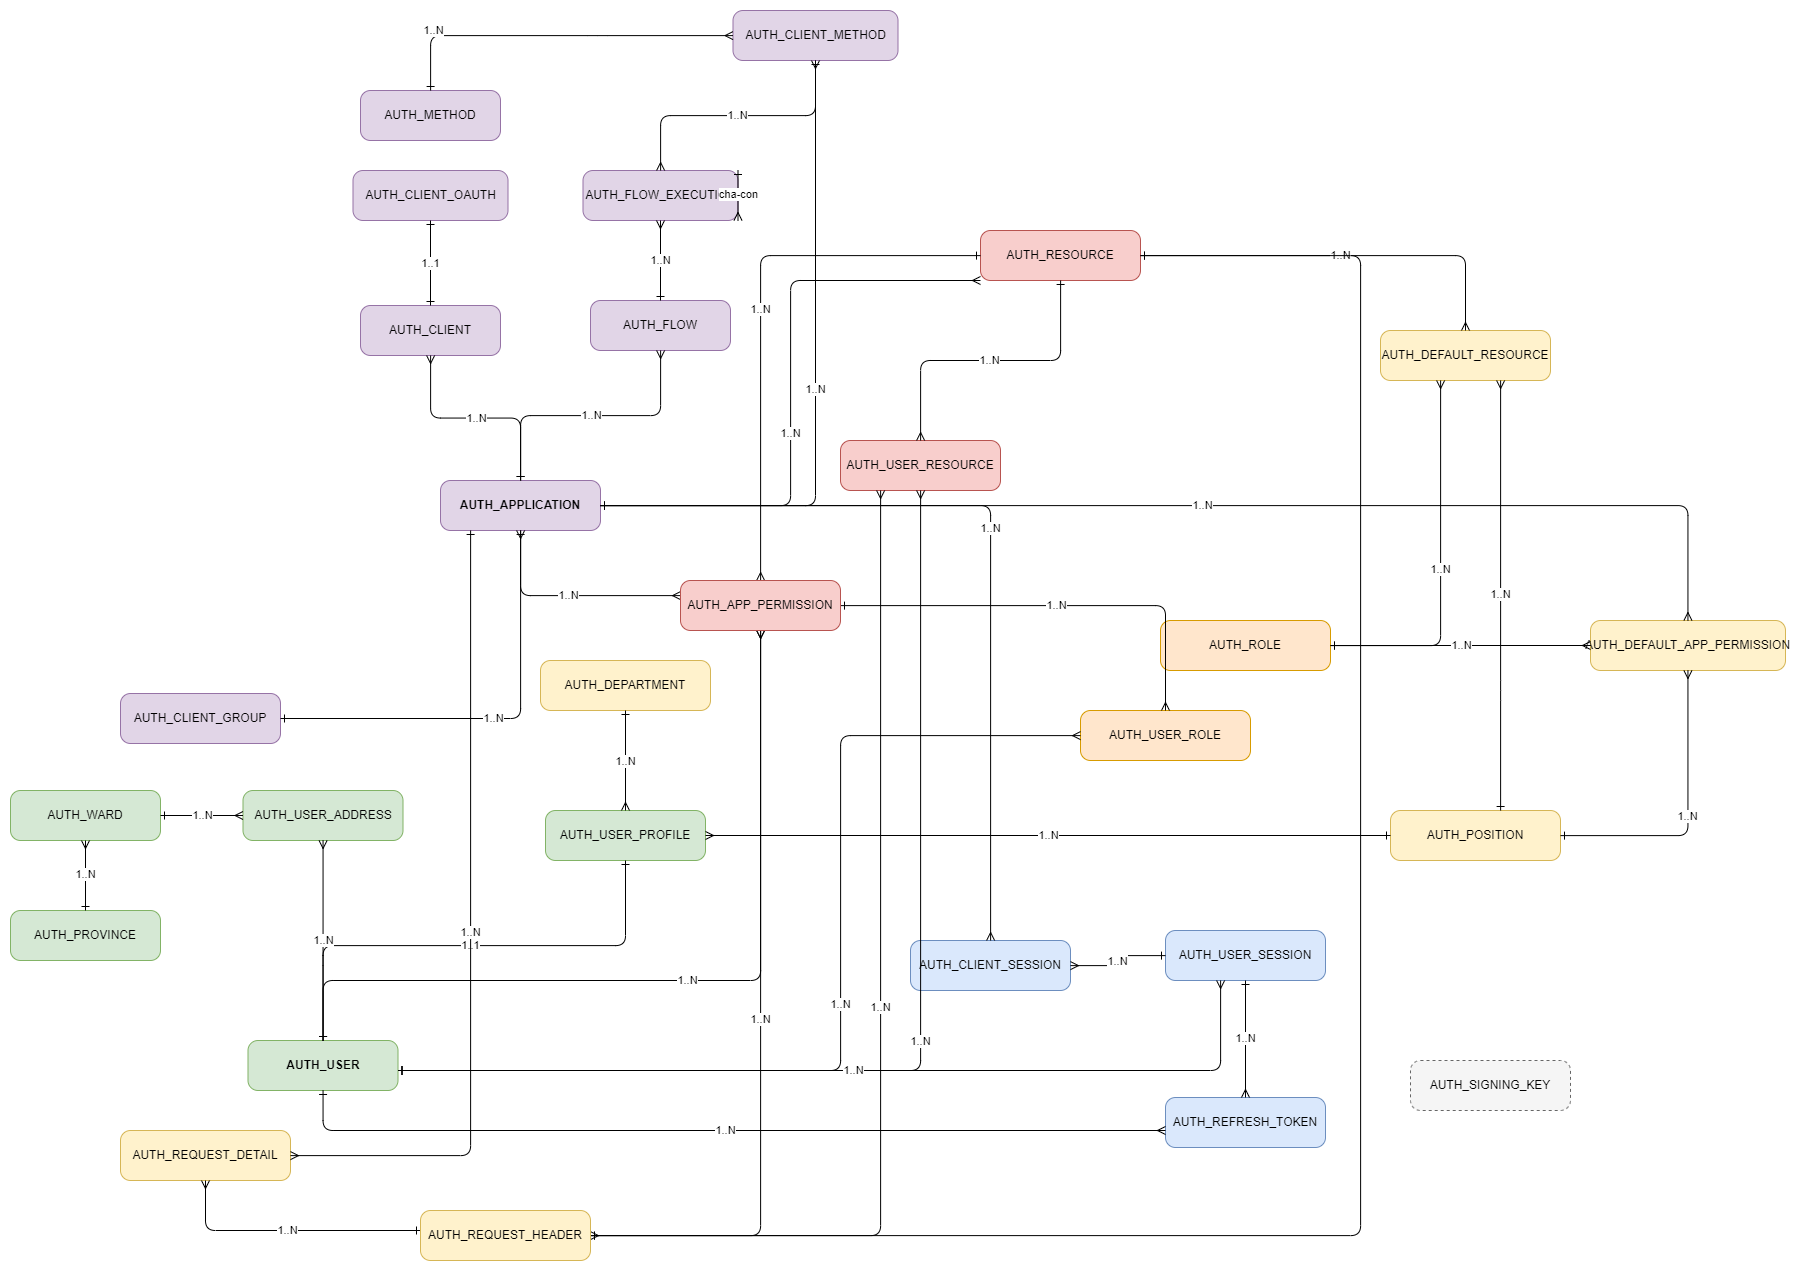

The diagram above was exported from draw.io. Its source (the exported page's mxGraphModel, read from the mxfile embedded in the PNG):
<mxGraphModel dx="2333" dy="3034" grid="1" gridSize="10" guides="1" tooltips="1" connect="1" arrows="1" fold="1" page="1" pageScale="1" pageWidth="1169" pageHeight="827" math="0" shadow="0">
  <root>
    <mxCell id="0" />
    <mxCell id="1" parent="0" />
    <mxCell id="e1" value="AUTH_DEPARTMENT" style="rounded=1;whiteSpace=wrap;html=1;arcSize=20;fillColor=#fff2cc;strokeColor=#d6b656;" parent="1" vertex="1">
      <mxGeometry x="560" y="-910" width="170" height="50" as="geometry" />
    </mxCell>
    <mxCell id="e2" value="AUTH_POSITION" style="rounded=1;whiteSpace=wrap;html=1;arcSize=20;fillColor=#fff2cc;strokeColor=#d6b656;" parent="1" vertex="1">
      <mxGeometry x="1410" y="-760" width="170" height="50" as="geometry" />
    </mxCell>
    <mxCell id="e3" value="AUTH_USER" style="rounded=1;whiteSpace=wrap;html=1;arcSize=20;fillColor=#d5e8d4;strokeColor=#82b366;fontStyle=1;" parent="1" vertex="1">
      <mxGeometry x="267.5" y="-530" width="150" height="50" as="geometry" />
    </mxCell>
    <mxCell id="e4" value="AUTH_USER_PROFILE" style="rounded=1;whiteSpace=wrap;html=1;arcSize=20;fillColor=#d5e8d4;strokeColor=#82b366;" parent="1" vertex="1">
      <mxGeometry x="565" y="-760" width="160" height="50" as="geometry" />
    </mxCell>
    <mxCell id="e5" value="AUTH_USER_ADDRESS" style="rounded=1;whiteSpace=wrap;html=1;arcSize=20;fillColor=#d5e8d4;strokeColor=#82b366;" parent="1" vertex="1">
      <mxGeometry x="262.5" y="-780" width="160" height="50" as="geometry" />
    </mxCell>
    <mxCell id="e6" value="AUTH_PROVINCE" style="rounded=1;whiteSpace=wrap;html=1;arcSize=20;fillColor=#d5e8d4;strokeColor=#82b366;" parent="1" vertex="1">
      <mxGeometry x="30" y="-660" width="150" height="50" as="geometry" />
    </mxCell>
    <mxCell id="e7" value="AUTH_WARD" style="rounded=1;whiteSpace=wrap;html=1;arcSize=20;fillColor=#d5e8d4;strokeColor=#82b366;" parent="1" vertex="1">
      <mxGeometry x="30" y="-780" width="150" height="50" as="geometry" />
    </mxCell>
    <mxCell id="e8" value="AUTH_ROLE" style="rounded=1;whiteSpace=wrap;html=1;arcSize=20;fillColor=#ffe6cc;strokeColor=#d79b00;" parent="1" vertex="1">
      <mxGeometry x="1180" y="-950" width="170" height="50" as="geometry" />
    </mxCell>
    <mxCell id="e9" value="AUTH_USER_ROLE" style="rounded=1;whiteSpace=wrap;html=1;arcSize=20;fillColor=#ffe6cc;strokeColor=#d79b00;" parent="1" vertex="1">
      <mxGeometry x="1100" y="-860" width="170" height="50" as="geometry" />
    </mxCell>
    <mxCell id="e10" value="AUTH_CLIENT_GROUP" style="rounded=1;whiteSpace=wrap;html=1;arcSize=20;fillColor=#e1d5e7;strokeColor=#9673a6;" parent="1" vertex="1">
      <mxGeometry x="140" y="-877" width="160" height="50" as="geometry" />
    </mxCell>
    <mxCell id="e11" value="AUTH_APPLICATION" style="rounded=1;whiteSpace=wrap;html=1;arcSize=20;fillColor=#e1d5e7;strokeColor=#9673a6;fontStyle=1;" parent="1" vertex="1">
      <mxGeometry x="460" y="-1090" width="160" height="50" as="geometry" />
    </mxCell>
    <mxCell id="e12" value="AUTH_CLIENT" style="rounded=1;whiteSpace=wrap;html=1;arcSize=20;fillColor=#e1d5e7;strokeColor=#9673a6;" parent="1" vertex="1">
      <mxGeometry x="380" y="-1265" width="140" height="50" as="geometry" />
    </mxCell>
    <mxCell id="e13" value="AUTH_CLIENT_OAUTH" style="rounded=1;whiteSpace=wrap;html=1;arcSize=20;fillColor=#e1d5e7;strokeColor=#9673a6;" parent="1" vertex="1">
      <mxGeometry x="372.5" y="-1400" width="155" height="50" as="geometry" />
    </mxCell>
    <mxCell id="e14" value="AUTH_METHOD" style="rounded=1;whiteSpace=wrap;html=1;arcSize=20;fillColor=#e1d5e7;strokeColor=#9673a6;" parent="1" vertex="1">
      <mxGeometry x="380" y="-1480" width="140" height="50" as="geometry" />
    </mxCell>
    <mxCell id="e15" value="AUTH_CLIENT_METHOD" style="rounded=1;whiteSpace=wrap;html=1;arcSize=20;fillColor=#e1d5e7;strokeColor=#9673a6;" parent="1" vertex="1">
      <mxGeometry x="752.5" y="-1560" width="165" height="50" as="geometry" />
    </mxCell>
    <mxCell id="e16" value="AUTH_FLOW" style="rounded=1;whiteSpace=wrap;html=1;arcSize=20;fillColor=#e1d5e7;strokeColor=#9673a6;" parent="1" vertex="1">
      <mxGeometry x="610" y="-1270" width="140" height="50" as="geometry" />
    </mxCell>
    <mxCell id="e17" value="AUTH_FLOW_EXECUTION" style="rounded=1;whiteSpace=wrap;html=1;arcSize=20;fillColor=#e1d5e7;strokeColor=#9673a6;" parent="1" vertex="1">
      <mxGeometry x="602.5" y="-1400" width="155" height="50" as="geometry" />
    </mxCell>
    <mxCell id="e25" value="AUTH_USER_SESSION" style="rounded=1;whiteSpace=wrap;html=1;arcSize=20;fillColor=#dae8fc;strokeColor=#6c8ebf;" parent="1" vertex="1">
      <mxGeometry x="1185" y="-640" width="160" height="50" as="geometry" />
    </mxCell>
    <mxCell id="e26" value="AUTH_CLIENT_SESSION" style="rounded=1;whiteSpace=wrap;html=1;arcSize=20;fillColor=#dae8fc;strokeColor=#6c8ebf;" parent="1" vertex="1">
      <mxGeometry x="930" y="-630" width="160" height="50" as="geometry" />
    </mxCell>
    <mxCell id="e27" value="AUTH_REFRESH_TOKEN" style="rounded=1;whiteSpace=wrap;html=1;arcSize=20;fillColor=#dae8fc;strokeColor=#6c8ebf;" parent="1" vertex="1">
      <mxGeometry x="1185" y="-473" width="160" height="50" as="geometry" />
    </mxCell>
    <mxCell id="e28" value="AUTH_SIGNING_KEY" style="rounded=1;whiteSpace=wrap;html=1;arcSize=20;fillColor=#f5f5f5;strokeColor=#666666;dashed=1;" parent="1" vertex="1">
      <mxGeometry x="1430" y="-510" width="160" height="50" as="geometry" />
    </mxCell>
    <mxCell id="e18" value="AUTH_RESOURCE" style="rounded=1;whiteSpace=wrap;html=1;arcSize=20;fillColor=#f8cecc;strokeColor=#b85450;" parent="1" vertex="1">
      <mxGeometry x="1000" y="-1340" width="160" height="50" as="geometry" />
    </mxCell>
    <mxCell id="e20" value="AUTH_USER_RESOURCE" style="rounded=1;whiteSpace=wrap;html=1;arcSize=20;fillColor=#f8cecc;strokeColor=#b85450;" parent="1" vertex="1">
      <mxGeometry x="860" y="-1130" width="160" height="50" as="geometry" />
    </mxCell>
    <mxCell id="e21" value="AUTH_DEFAULT_APP_PERMISSION" style="rounded=1;whiteSpace=wrap;html=1;arcSize=20;fillColor=#fff2cc;strokeColor=#d6b656;" parent="1" vertex="1">
      <mxGeometry x="1610" y="-950" width="195" height="50" as="geometry" />
    </mxCell>
    <mxCell id="e22" value="AUTH_DEFAULT_RESOURCE" style="rounded=1;whiteSpace=wrap;html=1;arcSize=20;fillColor=#fff2cc;strokeColor=#d6b656;" parent="1" vertex="1">
      <mxGeometry x="1400" y="-1240" width="170" height="50" as="geometry" />
    </mxCell>
    <mxCell id="e24" value="AUTH_REQUEST_DETAIL" style="rounded=1;whiteSpace=wrap;html=1;arcSize=20;fillColor=#fff2cc;strokeColor=#d6b656;" parent="1" vertex="1">
      <mxGeometry x="140" y="-440" width="170" height="50" as="geometry" />
    </mxCell>
    <mxCell id="r2" value="1..1" style="endArrow=ERone;startArrow=ERone;html=1;edgeStyle=orthogonalEdgeStyle;" parent="1" source="e3" target="e4" edge="1">
      <mxGeometry relative="1" as="geometry">
        <Array as="points">
          <mxPoint x="343" y="-625" />
        </Array>
      </mxGeometry>
    </mxCell>
    <mxCell id="r3" value="1..N" style="endArrow=ERmany;startArrow=ERone;html=1;edgeStyle=orthogonalEdgeStyle;" parent="1" source="e3" target="e5" edge="1">
      <mxGeometry relative="1" as="geometry">
        <Array as="points">
          <mxPoint x="343" y="-615" />
        </Array>
      </mxGeometry>
    </mxCell>
    <mxCell id="r4" value="1..N" style="endArrow=ERmany;startArrow=ERone;html=1;edgeStyle=orthogonalEdgeStyle;" parent="1" source="e6" target="e7" edge="1">
      <mxGeometry relative="1" as="geometry" />
    </mxCell>
    <mxCell id="r6" value="1..N" style="endArrow=ERmany;startArrow=ERone;html=1;edgeStyle=orthogonalEdgeStyle;" parent="1" source="e7" target="e5" edge="1">
      <mxGeometry relative="1" as="geometry" />
    </mxCell>
    <mxCell id="r7" value="1..N" style="endArrow=ERmany;startArrow=ERone;html=1;edgeStyle=orthogonalEdgeStyle;" parent="1" source="e19" target="e9" edge="1">
      <mxGeometry relative="1" as="geometry" />
    </mxCell>
    <mxCell id="r8" value="1..N" style="endArrow=ERmany;startArrow=ERone;html=1;edgeStyle=orthogonalEdgeStyle;" parent="1" source="e10" target="e11" edge="1">
      <mxGeometry relative="1" as="geometry" />
    </mxCell>
    <mxCell id="r9" value="1..N" style="endArrow=ERmany;startArrow=ERone;html=1;edgeStyle=orthogonalEdgeStyle;" parent="1" source="e11" target="e12" edge="1">
      <mxGeometry relative="1" as="geometry" />
    </mxCell>
    <mxCell id="r10" value="1..1" style="endArrow=ERone;startArrow=ERone;html=1;edgeStyle=orthogonalEdgeStyle;" parent="1" source="e12" target="e13" edge="1">
      <mxGeometry relative="1" as="geometry" />
    </mxCell>
    <mxCell id="r11" value="1..N" style="endArrow=ERmany;startArrow=ERone;html=1;edgeStyle=orthogonalEdgeStyle;" parent="1" source="e11" target="e15" edge="1">
      <mxGeometry relative="1" as="geometry" />
    </mxCell>
    <mxCell id="r12" value="1..N" style="endArrow=ERmany;startArrow=ERone;html=1;edgeStyle=orthogonalEdgeStyle;" parent="1" source="e14" target="e15" edge="1">
      <mxGeometry x="-0.6734" y="5" relative="1" as="geometry">
        <Array as="points">
          <mxPoint x="617.5" y="-1535" />
          <mxPoint x="617.5" y="-1535" />
        </Array>
        <mxPoint as="offset" />
      </mxGeometry>
    </mxCell>
    <mxCell id="r13" value="1..N" style="endArrow=ERmany;startArrow=ERone;html=1;edgeStyle=orthogonalEdgeStyle;" parent="1" source="e11" target="e16" edge="1">
      <mxGeometry relative="1" as="geometry" />
    </mxCell>
    <mxCell id="r14" value="1..N" style="endArrow=ERmany;startArrow=ERone;html=1;edgeStyle=orthogonalEdgeStyle;" parent="1" source="e16" target="e17" edge="1">
      <mxGeometry relative="1" as="geometry" />
    </mxCell>
    <mxCell id="r15" value="1..N" style="endArrow=ERmany;startArrow=ERone;html=1;edgeStyle=orthogonalEdgeStyle;" parent="1" source="e15" target="e17" edge="1">
      <mxGeometry relative="1" as="geometry" />
    </mxCell>
    <mxCell id="r16" value="cha-con" style="endArrow=ERmany;startArrow=ERone;html=1;exitX=1;exitY=0;exitDx=0;exitDy=0;entryX=1;entryY=1;entryDx=0;entryDy=0;" parent="1" source="e17" target="e17" edge="1">
      <mxGeometry relative="1" as="geometry" />
    </mxCell>
    <mxCell id="r17" value="1..N" style="endArrow=ERmany;startArrow=ERone;html=1;edgeStyle=orthogonalEdgeStyle;" parent="1" source="e18" target="e19" edge="1">
      <mxGeometry relative="1" as="geometry">
        <Array as="points">
          <mxPoint x="780" y="-1315" />
        </Array>
      </mxGeometry>
    </mxCell>
    <mxCell id="r18" value="1..N" style="endArrow=ERmany;startArrow=ERone;html=1;edgeStyle=orthogonalEdgeStyle;" parent="1" source="e18" target="e20" edge="1">
      <mxGeometry relative="1" as="geometry" />
    </mxCell>
    <mxCell id="r19" value="1..N" style="endArrow=ERmany;startArrow=ERone;html=1;edgeStyle=orthogonalEdgeStyle;" parent="1" source="e23" target="e24" edge="1">
      <mxGeometry relative="1" as="geometry">
        <Array as="points">
          <mxPoint x="225" y="-340" />
        </Array>
      </mxGeometry>
    </mxCell>
    <mxCell id="r20" value="1..N" style="endArrow=ERmany;startArrow=ERone;html=1;edgeStyle=orthogonalEdgeStyle;" parent="1" source="e25" target="e26" edge="1">
      <mxGeometry relative="1" as="geometry" />
    </mxCell>
    <mxCell id="r21" value="1..N" style="endArrow=ERmany;startArrow=ERone;html=1;edgeStyle=orthogonalEdgeStyle;" parent="1" source="e25" target="e27" edge="1">
      <mxGeometry relative="1" as="geometry" />
    </mxCell>
    <mxCell id="r22" value="1..N" style="endArrow=ERmany;startArrow=ERone;html=1;edgeStyle=orthogonalEdgeStyle;" parent="1" source="e3" target="e9" edge="1">
      <mxGeometry relative="1" as="geometry">
        <Array as="points">
          <mxPoint x="860" y="-500" />
          <mxPoint x="860" y="-835" />
        </Array>
      </mxGeometry>
    </mxCell>
    <mxCell id="r23" value="1..N" style="endArrow=ERmany;startArrow=ERone;html=1;edgeStyle=orthogonalEdgeStyle;" parent="1" source="e1" target="e4" edge="1">
      <mxGeometry relative="1" as="geometry" />
    </mxCell>
    <mxCell id="r24" value="1..N" style="endArrow=ERmany;startArrow=ERone;html=1;edgeStyle=orthogonalEdgeStyle;" parent="1" source="e2" target="e4" edge="1">
      <mxGeometry relative="1" as="geometry" />
    </mxCell>
    <mxCell id="r26" value="1..N" style="endArrow=ERmany;startArrow=ERone;html=1;edgeStyle=orthogonalEdgeStyle;" parent="1" source="e11" target="e18" edge="1">
      <mxGeometry x="-0.1345" relative="1" as="geometry">
        <Array as="points">
          <mxPoint x="810" y="-1065" />
          <mxPoint x="810" y="-1290" />
        </Array>
        <mxPoint as="offset" />
      </mxGeometry>
    </mxCell>
    <mxCell id="r27" value="1..N" style="endArrow=ERmany;startArrow=ERone;html=1;edgeStyle=orthogonalEdgeStyle;" parent="1" source="e3" target="e19" edge="1">
      <mxGeometry relative="1" as="geometry">
        <Array as="points">
          <mxPoint x="343" y="-590" />
          <mxPoint x="780" y="-590" />
        </Array>
      </mxGeometry>
    </mxCell>
    <mxCell id="r28" value="1..N" style="endArrow=ERmany;startArrow=ERone;html=1;edgeStyle=orthogonalEdgeStyle;" parent="1" source="e11" target="e19" edge="1">
      <mxGeometry relative="1" as="geometry">
        <Array as="points">
          <mxPoint x="540" y="-975" />
        </Array>
      </mxGeometry>
    </mxCell>
    <mxCell id="r29" value="1..N" style="endArrow=ERmany;startArrow=ERone;html=1;edgeStyle=orthogonalEdgeStyle;" parent="1" source="e3" target="e20" edge="1">
      <mxGeometry relative="1" as="geometry">
        <Array as="points">
          <mxPoint x="940" y="-500" />
        </Array>
      </mxGeometry>
    </mxCell>
    <mxCell id="r30" value="1..N" style="endArrow=ERmany;startArrow=ERone;html=1;edgeStyle=orthogonalEdgeStyle;" parent="1" source="e8" target="e21" edge="1">
      <mxGeometry relative="1" as="geometry" />
    </mxCell>
    <mxCell id="r31" value="1..N" style="endArrow=ERmany;startArrow=ERone;html=1;edgeStyle=orthogonalEdgeStyle;" parent="1" source="e2" target="e21" edge="1">
      <mxGeometry relative="1" as="geometry" />
    </mxCell>
    <mxCell id="r32" value="1..N" style="endArrow=ERmany;startArrow=ERone;html=1;edgeStyle=orthogonalEdgeStyle;" parent="1" source="e11" target="e21" edge="1">
      <mxGeometry relative="1" as="geometry" />
    </mxCell>
    <mxCell id="r33" value="1..N" style="endArrow=ERmany;startArrow=ERone;html=1;edgeStyle=orthogonalEdgeStyle;" parent="1" source="e8" target="e22" edge="1">
      <mxGeometry relative="1" as="geometry">
        <Array as="points">
          <mxPoint x="1460" y="-925" />
        </Array>
      </mxGeometry>
    </mxCell>
    <mxCell id="r34" value="1..N" style="endArrow=ERmany;startArrow=ERone;html=1;edgeStyle=orthogonalEdgeStyle;" parent="1" source="e2" target="e22" edge="1">
      <mxGeometry relative="1" as="geometry">
        <Array as="points">
          <mxPoint x="1520" y="-880" />
          <mxPoint x="1520" y="-880" />
        </Array>
      </mxGeometry>
    </mxCell>
    <mxCell id="r35" value="1..N" style="endArrow=ERmany;startArrow=ERone;html=1;edgeStyle=orthogonalEdgeStyle;" parent="1" source="e18" target="e22" edge="1">
      <mxGeometry relative="1" as="geometry" />
    </mxCell>
    <mxCell id="r36" value="1..N" style="endArrow=ERmany;startArrow=ERone;html=1;edgeStyle=orthogonalEdgeStyle;" parent="1" source="e11" target="e24" edge="1">
      <mxGeometry relative="1" as="geometry">
        <Array as="points">
          <mxPoint x="490" y="-415" />
        </Array>
      </mxGeometry>
    </mxCell>
    <mxCell id="r38" value="1..N" style="endArrow=ERmany;startArrow=ERone;html=1;edgeStyle=orthogonalEdgeStyle;" parent="1" source="e23" target="e19" edge="1">
      <mxGeometry relative="1" as="geometry" />
    </mxCell>
    <mxCell id="r39" value="1..N" style="endArrow=ERmany;startArrow=ERone;html=1;edgeStyle=orthogonalEdgeStyle;" parent="1" source="e23" target="e20" edge="1">
      <mxGeometry relative="1" as="geometry">
        <Array as="points">
          <mxPoint x="900" y="-335" />
        </Array>
      </mxGeometry>
    </mxCell>
    <mxCell id="r40" value="1..N" style="endArrow=ERmany;startArrow=ERone;html=1;edgeStyle=orthogonalEdgeStyle;" parent="1" source="e3" target="e25" edge="1">
      <mxGeometry relative="1" as="geometry">
        <Array as="points">
          <mxPoint x="1240" y="-500" />
          <mxPoint x="1240" y="-605" />
        </Array>
      </mxGeometry>
    </mxCell>
    <mxCell id="r41" value="1..N" style="endArrow=ERmany;startArrow=ERone;html=1;edgeStyle=orthogonalEdgeStyle;" parent="1" source="e11" target="e26" edge="1">
      <mxGeometry relative="1" as="geometry" />
    </mxCell>
    <mxCell id="r42" value="1..N" style="endArrow=ERmany;startArrow=ERone;html=1;edgeStyle=orthogonalEdgeStyle;" parent="1" source="e3" target="e27" edge="1">
      <mxGeometry relative="1" as="geometry">
        <Array as="points">
          <mxPoint x="343" y="-440" />
        </Array>
      </mxGeometry>
    </mxCell>
    <mxCell id="nU6mVNN3T0iKemq4mFN7-1" style="edgeStyle=orthogonalEdgeStyle;rounded=0;orthogonalLoop=1;jettySize=auto;html=1;exitX=0.5;exitY=1;exitDx=0;exitDy=0;" edge="1" parent="1" source="e6" target="e6">
      <mxGeometry relative="1" as="geometry" />
    </mxCell>
    <mxCell id="e19" value="AUTH_APP_PERMISSION" style="rounded=1;whiteSpace=wrap;html=1;arcSize=20;fillColor=#f8cecc;strokeColor=#b85450;" parent="1" vertex="1">
      <mxGeometry x="700" y="-990" width="160" height="50" as="geometry" />
    </mxCell>
    <mxCell id="nU6mVNN3T0iKemq4mFN7-3" value="" style="endArrow=ERmany;startArrow=ERone;html=1;edgeStyle=orthogonalEdgeStyle;" edge="1" parent="1" source="e18" target="e23">
      <mxGeometry relative="1" as="geometry">
        <mxPoint x="1080" y="-1290" as="sourcePoint" />
        <mxPoint x="225" y="-390" as="targetPoint" />
        <Array as="points">
          <mxPoint x="1380" y="-1315" />
          <mxPoint x="1380" y="-335" />
        </Array>
      </mxGeometry>
    </mxCell>
    <mxCell id="e23" value="AUTH_REQUEST_HEADER" style="rounded=1;whiteSpace=wrap;html=1;arcSize=20;fillColor=#fff2cc;strokeColor=#d6b656;" parent="1" vertex="1">
      <mxGeometry x="440" y="-360" width="170" height="50" as="geometry" />
    </mxCell>
  </root>
</mxGraphModel>